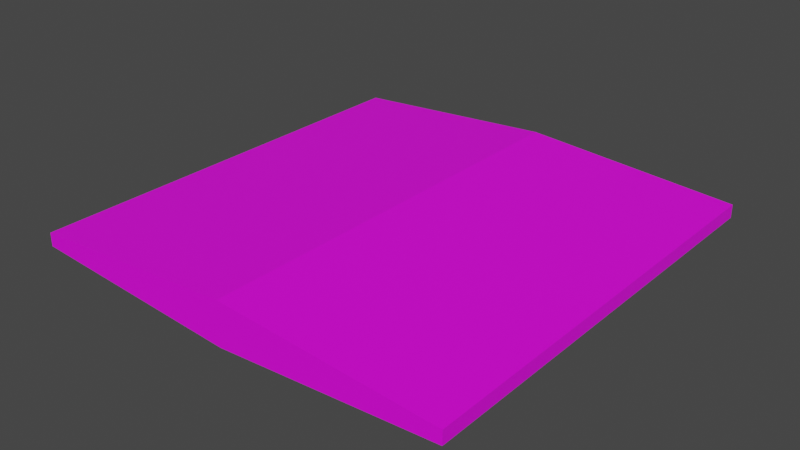 # Source: cha_zito.blend  (saved by Blender 3.6.11; exported with 4.5.12 LTS)
import bpy
from mathutils import Matrix  # noqa: F401  (used for matrix-valued properties, if any)

bpy.ops.wm.read_factory_settings(use_empty=True)
scene = bpy.context.scene
scene.name = 'Scene'

# ---- collections
col_collection = bpy.data.collections.new('Collection'); scene.collection.children.link(col_collection)

# ---- images (referenced by path relative to the original .blend; pixels are not part of the script)
import os
ASSET_DIR = os.environ.get("B2B_ASSET_DIR", "")  # directory of the original .blend (textures are referenced by path, not embedded)
HERE = os.path.dirname(os.path.abspath(__file__))  # packed textures are extracted next to this script under _unpacked/

def load_image(name, relpath, width, height, colorspace="sRGB"):
    """Load a texture the original file referenced (path relative to the .blend, or extracted next to this script)."""
    p = next((c for c in (os.path.join(HERE, relpath), os.path.join(ASSET_DIR, relpath)) if relpath and os.path.exists(c)), "")
    if p:
        img = bpy.data.images.load(p, check_existing=True)
        img.name = name
    else:  # same state as the original file: an image datablock whose file is absent (Cycles renders it pink)
        img = bpy.data.images.new(name, width, height)
        img.source = "FILE"
        img.filepath = "//" + (relpath or name)
    img.colorspace_settings.name = colorspace
    return img
img_grass_png = load_image('Grass.png', 'Grass.png', 1024, 1024, 'sRGB')

# ---- materials (node trees are filled in below, after node groups)
mat_material = bpy.data.materials.new('Material')
mat_material.alpha_threshold = 0.0
mat_material.use_transparent_shadow = False
mat_material.roughness = 0.5
mat_material.line_color = (0.0, 0.0, 0.0, 1.0)

# ---- material node trees
mat_material.use_nodes = True; mat_material.node_tree.nodes.clear()
_N = mat_material.node_tree.nodes; _L = mat_material.node_tree.links
n0 = _N.new('ShaderNodeOutputMaterial'); n0.name = 'Material Output'; n0.location = (300, 300)
n1 = _N.new('ShaderNodeBsdfPrincipled'); n1.name = 'Principled BSDF'; n1.location = (10, 300)
n1.distribution = 'GGX'
n1.subsurface_method = 'RANDOM_WALK_SKIN'
n1.inputs[3].default_value = 1.45
n1.inputs[27].default_value = (0.0, 0.0, 0.0, 1.0)
n1.inputs[28].default_value = 1.0
n2 = _N.new('ShaderNodeTexImage'); n2.name = 'Image Texture'; n2.location = (-280, 275)
n2.image = img_grass_png
_L.new(n1.outputs[0], n0.inputs[0])
_L.new(n2.outputs[0], n1.inputs[0])
n0.is_active_output = True

# ---- world
world_world = bpy.data.worlds.new('World'); scene.world = world_world
world_world.use_nodes = True; world_world.node_tree.nodes.clear()
_N = world_world.node_tree.nodes; _L = world_world.node_tree.links
n0 = _N.new('ShaderNodeOutputWorld'); n0.name = 'World Output'; n0.location = (300, 300)
n1 = _N.new('ShaderNodeBackground'); n1.name = 'Background'; n1.location = (10, 300)
n1.inputs[0].default_value = (0.05088, 0.05088, 0.05088, 1.0)
_L.new(n1.outputs[0], n0.inputs[0])
n0.is_active_output = True
world_world.color = (0.05088, 0.05088, 0.05088)
world_world.use_sun_shadow = False
world_world.sun_shadow_jitter_overblur = 0.0

# ---- meshes
me_cube = bpy.data.meshes.new('Cube')
me_cube.from_pydata([(1.0, 1.0, 0.0307), (1.0, 1.0, -0.0307), (1.0, -1.0, 0.0307), (1.0, -1.0, -0.0307), (-1.0, 1.0, 0.0307), (-1.0, 1.0, -0.0307), (-1.0, -1.0, 0.0307), (-1.0, -1.0, -0.0307), (0.0, 1.0, -0.09908), (0.0, -1.0, 0.09908), (0.0, -1.0, -0.09908), (0.0, 1.0, 0.09908)], [], [(11, 4, 6, 9), (10, 9, 6, 7), (7, 6, 4, 5), (8, 1, 3, 10), (1, 0, 2, 3), (8, 11, 0, 1), (5, 4, 11, 8), (5, 8, 10, 7), (3, 2, 9, 10), (0, 11, 9, 2)])
_uv = me_cube.uv_layers.new(name='UVMap')
_uv.uv.foreach_set('vector', [-2.301, 0.5, -5.102, 0.5, -5.102, -5.102, -2.301, -5.102, 3.301, -5.102, 3.301, -4.547, 0.5, -4.547, 0.5, -5.102, 6.102, -4.547, 6.102, -3.992, 0.5, -3.992, 0.5, -4.547, -2.301, 6.102, -5.102, 6.102, -5.102, 0.5, -2.301, 0.5, 6.102, -3.992, 6.102, -3.437, 0.5, -3.437, 0.5, -3.992, 3.301, -3.437, 3.301, -2.882, 0.5, -2.882, 0.5, -3.437, 6.102, -3.437, 6.102, -2.882, 3.301, -2.882, 3.301, -3.437, 0.5, 6.102, -2.301, 6.102, -2.301, 0.5, 0.5, 0.5, 6.102, -5.102, 6.102, -4.547, 3.301, -4.547, 3.301, -5.102, 0.5, 0.5, -2.301, 0.5, -2.301, -5.102, 0.5, -5.102])
me_cube.materials.append(mat_material)
me_cube.use_mirror_vertex_groups = False
me_cube.update()

# ---- objects
ob_cube = bpy.data.objects.new('Cube', me_cube)

# ---- transforms, parenting, visibility, modifiers, constraints
ob_cube.location = (0.0, 0.0, 0.0)
ob_cube.lock_rotations_4d = False
ob_cube.empty_display_type = 'ARROWS'
ob_cube.lineart.crease_threshold = 0.0

# ---- collection membership
col_collection.objects.link(ob_cube)

# ---- scene / render settings (as saved in the file)
scene.frame_start = 1; scene.frame_end = 250; scene.frame_set(1)
scene.render.engine = 'BLENDER_EEVEE_NEXT'
scene.cycles.sampling_pattern = 'TABULATED_SOBOL'
scene.view_settings.view_transform = 'Filmic'
bpy.context.view_layer.update()

# ---- added for rendering (the .blend has no active camera and no usable light): camera, sun
cam_auto = bpy.data.cameras.new('AutoCamera')
cam_auto.lens = 50.0
cam_auto.sensor_width = 36.0
cam_auto.clip_end = 1000.0
ob_auto_camera = bpy.data.objects.new('AutoCamera', cam_auto)
scene.collection.objects.link(ob_auto_camera)
ob_auto_camera.location = (2.62335, -3.14801, 2.09868)
ob_auto_camera.rotation_euler = (1.09748, -7.21219e-08, 0.694738)
scene.camera = ob_auto_camera
light_auto_sun = bpy.data.lights.new('AutoSun', 'SUN')
light_auto_sun.energy = 3.0
light_auto_sun.angle = 0.0523599
ob_auto_sun = bpy.data.objects.new('AutoSun', light_auto_sun)
scene.collection.objects.link(ob_auto_sun)
ob_auto_sun.rotation_euler = (0.872665, 0.174533, 0.523599)
bpy.context.view_layer.update()
